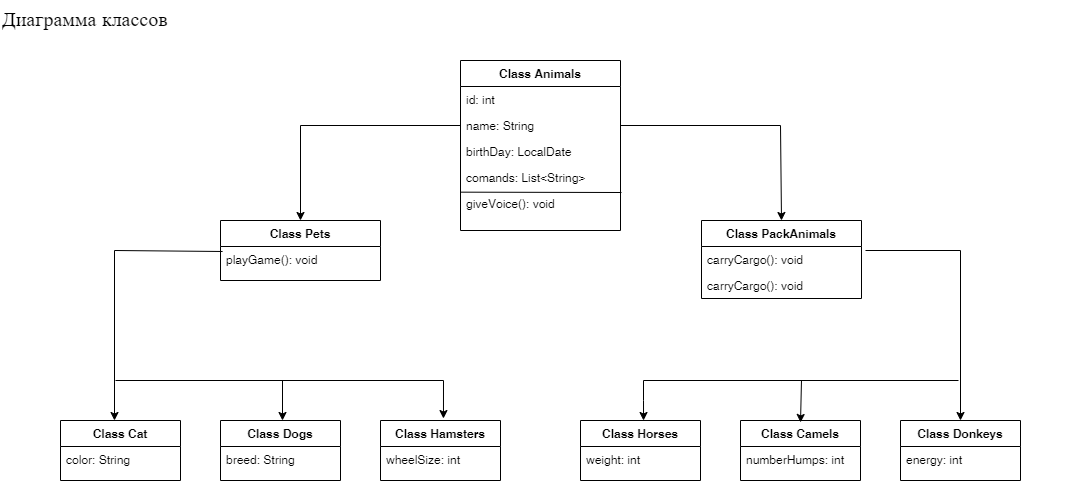

The diagram above was exported from draw.io. Its source (the exported page's mxGraphModel, read from the mxfile embedded in the PNG):
<mxGraphModel dx="1098" dy="828" grid="1" gridSize="10" guides="1" tooltips="1" connect="1" arrows="1" fold="1" page="1" pageScale="1" pageWidth="1169" pageHeight="827" math="0" shadow="0">
  <root>
    <mxCell id="WIyWlLk6GJQsqaUBKTNV-0" />
    <mxCell id="WIyWlLk6GJQsqaUBKTNV-1" parent="WIyWlLk6GJQsqaUBKTNV-0" />
    <mxCell id="zkfFHV4jXpPFQw0GAbJ--0" value="Class Animals" style="swimlane;fontStyle=1;align=center;verticalAlign=top;childLayout=stackLayout;horizontal=1;startSize=26;horizontalStack=0;resizeParent=1;resizeLast=0;collapsible=1;marginBottom=0;rounded=0;shadow=0;strokeWidth=1;" parent="WIyWlLk6GJQsqaUBKTNV-1" vertex="1">
      <mxGeometry x="505" y="80" width="160" height="170" as="geometry">
        <mxRectangle x="230" y="140" width="160" height="26" as="alternateBounds" />
      </mxGeometry>
    </mxCell>
    <mxCell id="zkfFHV4jXpPFQw0GAbJ--2" value="id: int" style="text;align=left;verticalAlign=top;spacingLeft=4;spacingRight=4;overflow=hidden;rotatable=0;points=[[0,0.5],[1,0.5]];portConstraint=eastwest;rounded=0;shadow=0;html=0;" parent="zkfFHV4jXpPFQw0GAbJ--0" vertex="1">
      <mxGeometry y="26" width="160" height="26" as="geometry" />
    </mxCell>
    <mxCell id="zkfFHV4jXpPFQw0GAbJ--1" value="name: String" style="text;align=left;verticalAlign=top;spacingLeft=4;spacingRight=4;overflow=hidden;rotatable=0;points=[[0,0.5],[1,0.5]];portConstraint=eastwest;" parent="zkfFHV4jXpPFQw0GAbJ--0" vertex="1">
      <mxGeometry y="52" width="160" height="26" as="geometry" />
    </mxCell>
    <mxCell id="TFNsszodDO113FRGBDWj-0" value="birthDay: LocalDate" style="text;align=left;verticalAlign=top;spacingLeft=4;spacingRight=4;overflow=hidden;rotatable=0;points=[[0,0.5],[1,0.5]];portConstraint=eastwest;" vertex="1" parent="zkfFHV4jXpPFQw0GAbJ--0">
      <mxGeometry y="78" width="160" height="26" as="geometry" />
    </mxCell>
    <mxCell id="TFNsszodDO113FRGBDWj-1" value="comands: List&lt;String&gt;" style="text;align=left;verticalAlign=top;spacingLeft=4;spacingRight=4;overflow=hidden;rotatable=0;points=[[0,0.5],[1,0.5]];portConstraint=eastwest;" vertex="1" parent="zkfFHV4jXpPFQw0GAbJ--0">
      <mxGeometry y="104" width="160" height="26" as="geometry" />
    </mxCell>
    <mxCell id="TFNsszodDO113FRGBDWj-21" value="" style="endArrow=none;html=1;rounded=0;exitX=-0.006;exitY=-0.013;exitDx=0;exitDy=0;exitPerimeter=0;" edge="1" parent="zkfFHV4jXpPFQw0GAbJ--0">
      <mxGeometry width="50" height="50" relative="1" as="geometry">
        <mxPoint x="0.03999999999996362" y="131.66200000000003" as="sourcePoint" />
        <mxPoint x="161" y="132" as="targetPoint" />
      </mxGeometry>
    </mxCell>
    <mxCell id="TFNsszodDO113FRGBDWj-2" value="giveVoice(): void" style="text;align=left;verticalAlign=top;spacingLeft=4;spacingRight=4;overflow=hidden;rotatable=0;points=[[0,0.5],[1,0.5]];portConstraint=eastwest;" vertex="1" parent="zkfFHV4jXpPFQw0GAbJ--0">
      <mxGeometry y="130" width="160" height="26" as="geometry" />
    </mxCell>
    <mxCell id="2aGN45EQLoV4JkRKa3es-3" value="Class Pets" style="swimlane;fontStyle=1;align=center;verticalAlign=top;childLayout=stackLayout;horizontal=1;startSize=26;horizontalStack=0;resizeParent=1;resizeLast=0;collapsible=1;marginBottom=0;rounded=0;shadow=0;strokeWidth=1;" parent="WIyWlLk6GJQsqaUBKTNV-1" vertex="1">
      <mxGeometry x="265" y="240" width="160" height="60" as="geometry">
        <mxRectangle x="230" y="140" width="160" height="26" as="alternateBounds" />
      </mxGeometry>
    </mxCell>
    <mxCell id="TFNsszodDO113FRGBDWj-6" value="playGame(): void" style="text;align=left;verticalAlign=top;spacingLeft=4;spacingRight=4;overflow=hidden;rotatable=0;points=[[0,0.5],[1,0.5]];portConstraint=eastwest;rounded=0;shadow=0;html=0;" vertex="1" parent="2aGN45EQLoV4JkRKa3es-3">
      <mxGeometry y="26" width="160" height="26" as="geometry" />
    </mxCell>
    <mxCell id="2aGN45EQLoV4JkRKa3es-13" value="Class PackAnimals" style="swimlane;fontStyle=1;align=center;verticalAlign=top;childLayout=stackLayout;horizontal=1;startSize=26;horizontalStack=0;resizeParent=1;resizeLast=0;collapsible=1;marginBottom=0;rounded=0;shadow=0;strokeWidth=1;" parent="WIyWlLk6GJQsqaUBKTNV-1" vertex="1">
      <mxGeometry x="746" y="240" width="160" height="78" as="geometry">
        <mxRectangle x="230" y="140" width="160" height="26" as="alternateBounds" />
      </mxGeometry>
    </mxCell>
    <mxCell id="TFNsszodDO113FRGBDWj-19" value="carryCargo(): void" style="text;align=left;verticalAlign=top;spacingLeft=4;spacingRight=4;overflow=hidden;rotatable=0;points=[[0,0.5],[1,0.5]];portConstraint=eastwest;rounded=0;shadow=0;html=0;" vertex="1" parent="2aGN45EQLoV4JkRKa3es-13">
      <mxGeometry y="26" width="160" height="26" as="geometry" />
    </mxCell>
    <mxCell id="TFNsszodDO113FRGBDWj-7" value="carryCargo(): void" style="text;align=left;verticalAlign=top;spacingLeft=4;spacingRight=4;overflow=hidden;rotatable=0;points=[[0,0.5],[1,0.5]];portConstraint=eastwest;rounded=0;shadow=0;html=0;" vertex="1" parent="2aGN45EQLoV4JkRKa3es-13">
      <mxGeometry y="52" width="160" height="26" as="geometry" />
    </mxCell>
    <mxCell id="pBT1z7Sko0Raz0NZB71H-11" value="Class Cat" style="swimlane;fontStyle=1;align=center;verticalAlign=top;childLayout=stackLayout;horizontal=1;startSize=26;horizontalStack=0;resizeParent=1;resizeLast=0;collapsible=1;marginBottom=0;rounded=0;shadow=0;strokeWidth=1;" parent="WIyWlLk6GJQsqaUBKTNV-1" vertex="1">
      <mxGeometry x="105" y="440" width="120" height="60" as="geometry">
        <mxRectangle x="130" y="380" width="160" height="26" as="alternateBounds" />
      </mxGeometry>
    </mxCell>
    <mxCell id="pBT1z7Sko0Raz0NZB71H-12" value="color: String" style="text;align=left;verticalAlign=top;spacingLeft=4;spacingRight=4;overflow=hidden;rotatable=0;points=[[0,0.5],[1,0.5]];portConstraint=eastwest;" parent="pBT1z7Sko0Raz0NZB71H-11" vertex="1">
      <mxGeometry y="26" width="120" height="26" as="geometry" />
    </mxCell>
    <mxCell id="pBT1z7Sko0Raz0NZB71H-16" value="Class Dogs" style="swimlane;fontStyle=1;align=center;verticalAlign=top;childLayout=stackLayout;horizontal=1;startSize=26;horizontalStack=0;resizeParent=1;resizeLast=0;collapsible=1;marginBottom=0;rounded=0;shadow=0;strokeWidth=1;" parent="WIyWlLk6GJQsqaUBKTNV-1" vertex="1">
      <mxGeometry x="265" y="440" width="120" height="60" as="geometry">
        <mxRectangle x="130" y="380" width="160" height="26" as="alternateBounds" />
      </mxGeometry>
    </mxCell>
    <mxCell id="pBT1z7Sko0Raz0NZB71H-17" value="breed: String" style="text;align=left;verticalAlign=top;spacingLeft=4;spacingRight=4;overflow=hidden;rotatable=0;points=[[0,0.5],[1,0.5]];portConstraint=eastwest;" parent="pBT1z7Sko0Raz0NZB71H-16" vertex="1">
      <mxGeometry y="26" width="120" height="26" as="geometry" />
    </mxCell>
    <mxCell id="pBT1z7Sko0Raz0NZB71H-21" value="Class Hamsters" style="swimlane;fontStyle=1;align=center;verticalAlign=top;childLayout=stackLayout;horizontal=1;startSize=26;horizontalStack=0;resizeParent=1;resizeLast=0;collapsible=1;marginBottom=0;rounded=0;shadow=0;strokeWidth=1;" parent="WIyWlLk6GJQsqaUBKTNV-1" vertex="1">
      <mxGeometry x="425" y="440" width="120" height="60" as="geometry">
        <mxRectangle x="130" y="380" width="160" height="26" as="alternateBounds" />
      </mxGeometry>
    </mxCell>
    <mxCell id="pBT1z7Sko0Raz0NZB71H-22" value="wheelSize: int" style="text;align=left;verticalAlign=top;spacingLeft=4;spacingRight=4;overflow=hidden;rotatable=0;points=[[0,0.5],[1,0.5]];portConstraint=eastwest;" parent="pBT1z7Sko0Raz0NZB71H-21" vertex="1">
      <mxGeometry y="26" width="120" height="26" as="geometry" />
    </mxCell>
    <mxCell id="pBT1z7Sko0Raz0NZB71H-29" value="Class Horses" style="swimlane;fontStyle=1;align=center;verticalAlign=top;childLayout=stackLayout;horizontal=1;startSize=26;horizontalStack=0;resizeParent=1;resizeLast=0;collapsible=1;marginBottom=0;rounded=0;shadow=0;strokeWidth=1;" parent="WIyWlLk6GJQsqaUBKTNV-1" vertex="1">
      <mxGeometry x="625" y="440" width="120" height="60" as="geometry">
        <mxRectangle x="130" y="380" width="160" height="26" as="alternateBounds" />
      </mxGeometry>
    </mxCell>
    <mxCell id="pBT1z7Sko0Raz0NZB71H-30" value="weight: int" style="text;align=left;verticalAlign=top;spacingLeft=4;spacingRight=4;overflow=hidden;rotatable=0;points=[[0,0.5],[1,0.5]];portConstraint=eastwest;" parent="pBT1z7Sko0Raz0NZB71H-29" vertex="1">
      <mxGeometry y="26" width="120" height="26" as="geometry" />
    </mxCell>
    <mxCell id="pBT1z7Sko0Raz0NZB71H-34" value="Class Camels" style="swimlane;fontStyle=1;align=center;verticalAlign=top;childLayout=stackLayout;horizontal=1;startSize=26;horizontalStack=0;resizeParent=1;resizeLast=0;collapsible=1;marginBottom=0;rounded=0;shadow=0;strokeWidth=1;" parent="WIyWlLk6GJQsqaUBKTNV-1" vertex="1">
      <mxGeometry x="785" y="440" width="120" height="60" as="geometry">
        <mxRectangle x="130" y="380" width="160" height="26" as="alternateBounds" />
      </mxGeometry>
    </mxCell>
    <mxCell id="pBT1z7Sko0Raz0NZB71H-35" value="numberHumps: int" style="text;align=left;verticalAlign=top;spacingLeft=4;spacingRight=4;overflow=hidden;rotatable=0;points=[[0,0.5],[1,0.5]];portConstraint=eastwest;" parent="pBT1z7Sko0Raz0NZB71H-34" vertex="1">
      <mxGeometry y="26" width="120" height="26" as="geometry" />
    </mxCell>
    <mxCell id="pBT1z7Sko0Raz0NZB71H-39" value="Class Donkeys" style="swimlane;fontStyle=1;align=center;verticalAlign=top;childLayout=stackLayout;horizontal=1;startSize=26;horizontalStack=0;resizeParent=1;resizeLast=0;collapsible=1;marginBottom=0;rounded=0;shadow=0;strokeWidth=1;" parent="WIyWlLk6GJQsqaUBKTNV-1" vertex="1">
      <mxGeometry x="945" y="440" width="120" height="60" as="geometry">
        <mxRectangle x="130" y="380" width="160" height="26" as="alternateBounds" />
      </mxGeometry>
    </mxCell>
    <mxCell id="pBT1z7Sko0Raz0NZB71H-40" value="energy: int" style="text;align=left;verticalAlign=top;spacingLeft=4;spacingRight=4;overflow=hidden;rotatable=0;points=[[0,0.5],[1,0.5]];portConstraint=eastwest;" parent="pBT1z7Sko0Raz0NZB71H-39" vertex="1">
      <mxGeometry y="26" width="120" height="26" as="geometry" />
    </mxCell>
    <mxCell id="ypJV8J86cJzS9694zwI2-1" value="Диаграмма классов" style="text;html=1;whiteSpace=wrap;overflow=hidden;rounded=0;align=left;fontSize=20;" parent="WIyWlLk6GJQsqaUBKTNV-1" vertex="1">
      <mxGeometry x="45" y="20" width="1075" height="40" as="geometry" />
    </mxCell>
    <mxCell id="pBT1z7Sko0Raz0NZB71H-65" style="edgeStyle=orthogonalEdgeStyle;rounded=0;orthogonalLoop=1;jettySize=auto;html=1;entryX=0.5;entryY=0;entryDx=0;entryDy=0;exitX=0;exitY=0.5;exitDx=0;exitDy=0;" parent="WIyWlLk6GJQsqaUBKTNV-1" source="zkfFHV4jXpPFQw0GAbJ--1" target="2aGN45EQLoV4JkRKa3es-3" edge="1">
      <mxGeometry relative="1" as="geometry">
        <Array as="points">
          <mxPoint x="345" y="145" />
        </Array>
        <mxPoint x="445" y="290" as="targetPoint" />
      </mxGeometry>
    </mxCell>
    <mxCell id="pBT1z7Sko0Raz0NZB71H-66" style="edgeStyle=orthogonalEdgeStyle;rounded=0;orthogonalLoop=1;jettySize=auto;html=1;entryX=0.5;entryY=0;entryDx=0;entryDy=0;exitX=1;exitY=0.5;exitDx=0;exitDy=0;" parent="WIyWlLk6GJQsqaUBKTNV-1" source="zkfFHV4jXpPFQw0GAbJ--1" target="2aGN45EQLoV4JkRKa3es-13" edge="1">
      <mxGeometry relative="1" as="geometry">
        <Array as="points">
          <mxPoint x="825" y="145" />
        </Array>
        <mxPoint x="815" y="210" as="targetPoint" />
      </mxGeometry>
    </mxCell>
    <mxCell id="TFNsszodDO113FRGBDWj-4" value="" style="endArrow=classic;html=1;rounded=0;exitX=0.013;exitY=0.192;exitDx=0;exitDy=0;entryX=0.45;entryY=0;entryDx=0;entryDy=0;entryPerimeter=0;exitPerimeter=0;" edge="1" parent="WIyWlLk6GJQsqaUBKTNV-1" source="TFNsszodDO113FRGBDWj-6" target="pBT1z7Sko0Raz0NZB71H-11">
      <mxGeometry width="50" height="50" relative="1" as="geometry">
        <mxPoint x="261.96000000000004" y="292" as="sourcePoint" />
        <mxPoint x="220" y="230" as="targetPoint" />
        <Array as="points">
          <mxPoint x="159" y="270" />
        </Array>
      </mxGeometry>
    </mxCell>
    <mxCell id="TFNsszodDO113FRGBDWj-8" value="" style="endArrow=classic;html=1;rounded=0;entryX=0.5;entryY=0;entryDx=0;entryDy=0;" edge="1" parent="WIyWlLk6GJQsqaUBKTNV-1" target="pBT1z7Sko0Raz0NZB71H-39">
      <mxGeometry width="50" height="50" relative="1" as="geometry">
        <mxPoint x="910" y="270" as="sourcePoint" />
        <mxPoint x="955" y="230" as="targetPoint" />
        <Array as="points">
          <mxPoint x="1005" y="270" />
        </Array>
      </mxGeometry>
    </mxCell>
    <mxCell id="TFNsszodDO113FRGBDWj-9" value="" style="endArrow=classic;html=1;rounded=0;entryX=0.45;entryY=0.014;entryDx=0;entryDy=0;entryPerimeter=0;" edge="1" parent="WIyWlLk6GJQsqaUBKTNV-1">
      <mxGeometry width="50" height="50" relative="1" as="geometry">
        <mxPoint x="846" y="400" as="sourcePoint" />
        <mxPoint x="845" y="441.96000000000004" as="targetPoint" />
      </mxGeometry>
    </mxCell>
    <mxCell id="TFNsszodDO113FRGBDWj-12" value="" style="endArrow=none;html=1;rounded=0;" edge="1" parent="WIyWlLk6GJQsqaUBKTNV-1">
      <mxGeometry width="50" height="50" relative="1" as="geometry">
        <mxPoint x="160" y="400" as="sourcePoint" />
        <mxPoint x="330" y="400" as="targetPoint" />
      </mxGeometry>
    </mxCell>
    <mxCell id="TFNsszodDO113FRGBDWj-13" value="" style="endArrow=classic;html=1;rounded=0;entryX=0.558;entryY=-0.014;entryDx=0;entryDy=0;entryPerimeter=0;" edge="1" parent="WIyWlLk6GJQsqaUBKTNV-1">
      <mxGeometry width="50" height="50" relative="1" as="geometry">
        <mxPoint x="326" y="400" as="sourcePoint" />
        <mxPoint x="487.96000000000004" y="438.03999999999996" as="targetPoint" />
        <Array as="points">
          <mxPoint x="488" y="400" />
        </Array>
      </mxGeometry>
    </mxCell>
    <mxCell id="TFNsszodDO113FRGBDWj-14" value="" style="endArrow=classic;html=1;rounded=0;" edge="1" parent="WIyWlLk6GJQsqaUBKTNV-1">
      <mxGeometry width="50" height="50" relative="1" as="geometry">
        <mxPoint x="327" y="400" as="sourcePoint" />
        <mxPoint x="327" y="440" as="targetPoint" />
      </mxGeometry>
    </mxCell>
    <mxCell id="TFNsszodDO113FRGBDWj-16" value="" style="endArrow=classic;html=1;rounded=0;entryX=0.442;entryY=0;entryDx=0;entryDy=0;entryPerimeter=0;" edge="1" parent="WIyWlLk6GJQsqaUBKTNV-1">
      <mxGeometry width="50" height="50" relative="1" as="geometry">
        <mxPoint x="1003" y="400" as="sourcePoint" />
        <mxPoint x="688.04" y="440" as="targetPoint" />
        <Array as="points">
          <mxPoint x="688" y="400" />
          <mxPoint x="688" y="420" />
        </Array>
      </mxGeometry>
    </mxCell>
  </root>
</mxGraphModel>